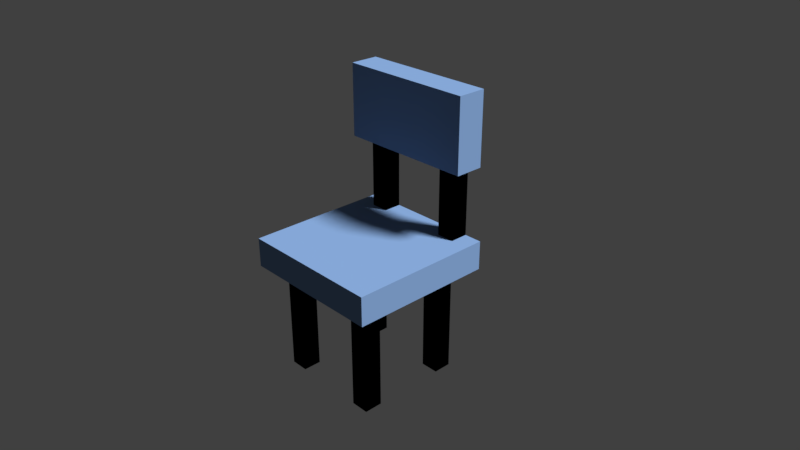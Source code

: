 # Source: chair.blend  (saved by Blender 2.78.0; exported with 4.5.12 LTS)
import bpy
from mathutils import Matrix  # noqa: F401  (used for matrix-valued properties, if any)

bpy.ops.wm.read_factory_settings(use_empty=True)
scene = bpy.context.scene
scene.name = 'Scene'

# ---- collections
col_collection_1 = bpy.data.collections.new('Collection 1'); scene.collection.children.link(col_collection_1)

# ---- materials (node trees are filled in below, after node groups)
mat_blue_cushion = bpy.data.materials.new('Blue cushion')
mat_blue_cushion.alpha_threshold = 0.0
mat_blue_cushion.roughness = 0.5
mat_blue_cushion.line_color = (0.0, 0.0, 0.0, 1.0)
mat_black_metal = bpy.data.materials.new('Black Metal')
mat_black_metal.alpha_threshold = 0.0
mat_black_metal.roughness = 0.5

# ---- material node trees
mat_blue_cushion.use_nodes = True; mat_blue_cushion.node_tree.nodes.clear()
_N = mat_blue_cushion.node_tree.nodes; _L = mat_blue_cushion.node_tree.links
n0 = _N.new('ShaderNodeOutputMaterial'); n0.name = 'Material Output'; n0.location = (300, 300)
n1 = _N.new('ShaderNodeBsdfDiffuse'); n1.name = 'Diffuse BSDF'; n1.location = (10, 300)
n1.inputs[0].default_value = (0.1795, 0.2952, 0.5173, 1.0)
_L.new(n1.outputs[0], n0.inputs[0])
n0.is_active_output = True
mat_black_metal.use_nodes = True; mat_black_metal.node_tree.nodes.clear()
_N = mat_black_metal.node_tree.nodes; _L = mat_black_metal.node_tree.links
n0 = _N.new('ShaderNodeOutputMaterial'); n0.name = 'Material Output'; n0.location = (300, 300)
n1 = _N.new('ShaderNodeBsdfDiffuse'); n1.name = 'Diffuse BSDF'; n1.location = (10, 300)
n1.inputs[0].default_value = (0.0, 0.0, 0.0, 1.0)
_L.new(n1.outputs[0], n0.inputs[0])
n0.is_active_output = True

# ---- world
world_world = bpy.data.worlds.new('World'); scene.world = world_world
world_world.color = (0.05088, 0.05088, 0.05088)
world_world.use_sun_shadow = False
world_world.sun_shadow_jitter_overblur = 0.0
world_world.cycles.sampling_method = 'MANUAL'

# ---- cameras
cam_camera = bpy.data.cameras.new('Camera')
cam_camera.clip_end = 100.0
cam_camera.lens = 35.0
cam_camera.sensor_width = 32.0
cam_camera.sensor_height = 18.0
cam_camera.ortho_scale = 7.314
cam_camera.dof.focus_distance = 0.0

# ---- lights
light_lamp = bpy.data.lights.new('Lamp', 'SUN')
light_lamp.transmission_factor = 0.0
light_lamp.cutoff_distance = 30.0
light_lamp.angle = 0.1993
light_lamp.energy = 5.0
light_lamp.shadow_buffer_clip_start = 1.001
light_lamp.shadow_soft_size = 0.1
light_lamp.shadow_cascade_max_distance = 1000.0

# ---- meshes
me_cube = bpy.data.meshes.new('Cube')
me_cube.from_pydata([(1.0, 1.0, -1.0), (1.0, -1.0, -1.0), (-1.0, -1.0, -1.0), (-1.0, 1.0, -1.0), (1.0, 1.0, 1.0), (1.0, -1.0, 1.0), (-1.0, -1.0, 1.0), (-1.0, 1.0, 1.0), (-0.5, 1.0, 1.0), (0.5, 1.0, 1.0), (-0.5, 1.0, -1.0), (-0.5, -1.0, -1.0), (-1.0, 0.5, -1.0), (0.5, -1.0, -1.0), (-1.0, -0.5, -1.0), (0.5, -0.5, -1.0), (0.5, 0.5, -1.0), (-0.5, 0.5, -1.0), (-0.5, -0.5, -1.0), (1.0, 0.25, -1.0), (1.0, -0.25, -1.0), (0.75, 1.0, -1.0), (0.75, -0.5, -1.0), (0.5, -0.75, -1.0), (0.75, 0.5, -1.0), (0.5, 0.75, -1.0), (0.5, 0.25, -1.0), (-0.75, 0.5, -1.0), (-0.5, 0.75, -1.0), (-0.75, -0.5, -1.0), (-0.5, -0.75, -1.0), (-0.75, 0.75, -1.0), (0.75, 0.75, -1.0), (0.75, -0.75, -1.0), (0.75, -0.25, -1.0), (-0.75, -0.75, -1.0), (-0.75, 1.0, 1.0), (0.75, 1.0, 1.0), (-0.5, 0.75, 1.0), (0.5, 0.75, 1.0), (0.75, 0.75, 1.0), (-0.75, 0.75, 1.0), (0.75, 1.0, 6.0), (0.5, 1.0, 6.0), (-0.5, 1.0, 6.0), (-0.75, 1.0, 6.0), (-0.5, 0.75, 6.0), (0.5, 0.75, 6.0), (0.75, 0.75, 6.0), (-0.75, 0.75, 6.0), (0.95, 1.0, 6.0), (-0.95, 1.0, 6.0), (0.95, 1.0, 11.0), (-0.95, 1.0, 11.0), (0.95, 0.6, 6.0), (-0.95, 0.6, 6.0), (0.95, 0.6, 11.0), (-0.95, 0.6, 11.0), (0.75, -0.5, -8.5), (0.5, -0.5, -8.5), (0.5, -0.75, -8.5), (0.75, 0.5, -8.5), (0.5, 0.5, -8.5), (-0.5, -0.75, -8.5), (-0.5, -0.5, -8.5), (0.5, 0.75, -8.5), (-0.5, 0.5, -8.5), (-0.75, 0.5, -8.5), (-0.5, 0.75, -8.5), (-0.75, -0.5, -8.5), (-0.75, 0.75, -8.5), (0.75, 0.75, -8.5), (0.75, -0.75, -8.5), (-0.75, -0.75, -8.5)], [], [(30, 11, 2, 14, 29, 35), (0, 4, 5, 1, 20, 19), (1, 5, 6, 2, 11, 13), (2, 6, 7, 3, 12, 14), (36, 45, 44, 8, 9, 43, 42, 37, 4, 0, 21, 10, 3, 7), (23, 15, 59, 60), (10, 28, 31, 27, 12, 3), (31, 28, 68, 70), (0, 19, 26, 16, 24, 32, 21), (12, 27, 17, 28, 10, 21, 32, 25, 16, 26, 19, 20, 34, 22, 15, 23, 13, 11, 30, 18, 29, 14), (25, 32, 71, 65), (1, 13, 23, 33, 22, 34, 20), (16, 25, 65, 62), (52, 56, 54, 50), (53, 57, 56, 52), (36, 41, 49, 45), (51, 55, 57, 53), (42, 43, 47, 48), (44, 45, 49, 46), (9, 39, 47, 43), (39, 40, 48, 47), (40, 37, 42, 48), (38, 8, 44, 46), (41, 38, 46, 49), (8, 38, 41, 36, 7, 6, 5, 4, 37, 40, 39, 9), (43, 44, 45, 51, 53, 52, 50, 42), (54, 55, 51, 45, 49, 46, 44, 43, 47, 48, 42, 50), (55, 54, 56, 57), (71, 61, 62, 65), (68, 66, 67, 70), (58, 72, 60, 59), (64, 63, 73, 69), (33, 23, 60, 72), (17, 27, 67, 66), (24, 16, 62, 61), (27, 31, 70, 67), (22, 33, 72, 58), (32, 24, 61, 71), (28, 17, 66, 68), (30, 35, 73, 63), (35, 29, 69, 73), (18, 30, 63, 64), (29, 18, 64, 69), (15, 22, 58, 59)])
me_cube.polygons.foreach_set('material_index', [0, 0, 0, 0, 1, 1, 0, 1, 0, 0, 1, 0, 1, 0, 0, 1, 0, 0, 0, 1, 1, 1, 1, 1, 0, 0, 0, 0, 0, 0, 0, 0, 1, 1, 1, 1, 1, 1, 1, 1, 1, 1, 1, 1])
me_cube.materials.append(mat_blue_cushion)
me_cube.materials.append(mat_black_metal)
me_cube.use_remesh_preserve_volume = False
me_cube.use_remesh_preserve_attributes = False
me_cube.use_mirror_vertex_groups = False
me_cube.update()

# ---- objects
ob_cube = bpy.data.objects.new('Cube', me_cube)
ob_lamp = bpy.data.objects.new('Lamp', light_lamp)
ob_camera = bpy.data.objects.new('Camera', cam_camera)

# ---- transforms, parenting, visibility, modifiers, constraints
ob_cube.location = (0.0, 0.0, 0.0)
ob_cube.scale = (1.0, 1.0, 0.2)
ob_cube.lock_rotations_4d = False
ob_cube.empty_display_type = 'ARROWS'
ob_cube.lineart.crease_threshold = 0.0
ob_lamp.location = (4.076, 1.005, 5.904)
ob_lamp.rotation_euler = (0.6503, 0.05522, 1.866)
ob_lamp.lock_rotations_4d = False
ob_lamp.empty_display_type = 'ARROWS'
ob_lamp.color = (0.0, 0.0, 0.0, 0.0)
ob_lamp.lineart.crease_threshold = 0.0
ob_camera.location = (7.481, -6.508, 5.344)
ob_camera.rotation_euler = (1.109, 0.0, 0.8149)
ob_camera.lock_rotations_4d = False
ob_camera.empty_display_type = 'ARROWS'
ob_camera.color = (0.0, 0.0, 0.0, 0.0)
ob_camera.display_type = 'WIRE'
ob_camera.lineart.crease_threshold = 0.0

# ---- collection membership
col_collection_1.objects.link(ob_cube)
col_collection_1.objects.link(ob_lamp)
col_collection_1.objects.link(ob_camera)

# ---- scene / render settings (as saved in the file)
scene.camera = ob_camera
scene.frame_start = 1; scene.frame_end = 250; scene.frame_set(1)
scene.render.engine = 'CYCLES'
scene.render.resolution_percentage = 50
scene.render.dither_intensity = 0.0
scene.cycles.use_denoising = False
scene.cycles.samples = 128
scene.cycles.sampling_pattern = 'TABULATED_SOBOL'
scene.cycles.light_sampling_threshold = 0.0
scene.cycles.use_adaptive_sampling = False
scene.cycles.use_light_tree = False
scene.cycles.blur_glossy = 0.0
scene.cycles.sample_clamp_indirect = 0.0
scene.view_settings.view_transform = 'Standard'
bpy.context.view_layer.update()
